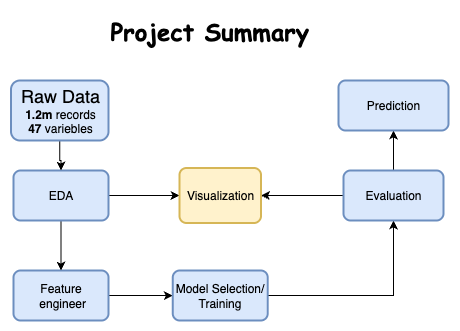

The diagram above was exported from draw.io. Its source (the exported page's mxGraphModel, read from the mxfile embedded in the PNG):
<mxGraphModel dx="1485" dy="454" grid="1" gridSize="10" guides="1" tooltips="1" connect="1" arrows="1" fold="1" page="1" pageScale="1" pageWidth="827" pageHeight="1169" math="0" shadow="0">
  <root>
    <mxCell id="0" />
    <mxCell id="1" parent="0" />
    <mxCell id="wxcOLVdg46-ErgrmDXVv-12" value="" style="edgeStyle=orthogonalEdgeStyle;rounded=0;orthogonalLoop=1;jettySize=auto;html=1;" parent="1" source="wxcOLVdg46-ErgrmDXVv-2" target="wxcOLVdg46-ErgrmDXVv-9" edge="1">
      <mxGeometry relative="1" as="geometry" />
    </mxCell>
    <mxCell id="wxcOLVdg46-ErgrmDXVv-2" value="Feature&lt;div&gt;&amp;nbsp;engineer&lt;/div&gt;" style="rounded=1;whiteSpace=wrap;html=1;absoluteArcSize=1;arcSize=14;strokeWidth=2;fillColor=#dae8fc;strokeColor=#6c8ebf;" parent="1" vertex="1">
      <mxGeometry x="1.4210854715202004e-14" y="310" width="95" height="50" as="geometry" />
    </mxCell>
    <mxCell id="wxcOLVdg46-ErgrmDXVv-7" value="" style="edgeStyle=orthogonalEdgeStyle;rounded=0;orthogonalLoop=1;jettySize=auto;html=1;" parent="1" source="wxcOLVdg46-ErgrmDXVv-4" target="wxcOLVdg46-ErgrmDXVv-2" edge="1">
      <mxGeometry relative="1" as="geometry" />
    </mxCell>
    <mxCell id="tSWaEiRAZDPfcvml--4T-2" value="" style="edgeStyle=orthogonalEdgeStyle;rounded=0;orthogonalLoop=1;jettySize=auto;html=1;" edge="1" parent="1" source="wxcOLVdg46-ErgrmDXVv-4" target="tSWaEiRAZDPfcvml--4T-1">
      <mxGeometry relative="1" as="geometry" />
    </mxCell>
    <mxCell id="wxcOLVdg46-ErgrmDXVv-4" value="EDA" style="rounded=1;whiteSpace=wrap;html=1;absoluteArcSize=1;arcSize=14;strokeWidth=2;fillColor=#dae8fc;strokeColor=#6c8ebf;" parent="1" vertex="1">
      <mxGeometry y="210" width="95" height="50" as="geometry" />
    </mxCell>
    <mxCell id="wxcOLVdg46-ErgrmDXVv-15" value="" style="edgeStyle=orthogonalEdgeStyle;rounded=0;orthogonalLoop=1;jettySize=auto;html=1;" parent="1" source="wxcOLVdg46-ErgrmDXVv-9" target="wxcOLVdg46-ErgrmDXVv-14" edge="1">
      <mxGeometry relative="1" as="geometry" />
    </mxCell>
    <mxCell id="wxcOLVdg46-ErgrmDXVv-9" value="Model Selection/ Training" style="rounded=1;whiteSpace=wrap;html=1;absoluteArcSize=1;arcSize=14;strokeWidth=2;fillColor=#dae8fc;strokeColor=#6c8ebf;points=[[0,0,0,0,0],[0,0.25,0,0,0],[0,0.5,0,0,0],[0,0.75,0,0,0],[0,1,0,0,0],[0.25,0,0,0,0],[0.25,1,0,0,0],[0.5,0,0,0,0],[0.5,1,0,0,0],[0.75,0,0,0,0],[0.75,1,0,0,0],[1,0,0,0,0],[1,0.25,0,0,0],[1,0.5,0,0,0],[1,0.75,0,0,0],[1,1,0,0,0]];" parent="1" vertex="1">
      <mxGeometry x="159.25" y="310" width="95" height="50" as="geometry" />
    </mxCell>
    <mxCell id="wxcOLVdg46-ErgrmDXVv-17" value="" style="edgeStyle=orthogonalEdgeStyle;rounded=0;orthogonalLoop=1;jettySize=auto;html=1;" parent="1" source="wxcOLVdg46-ErgrmDXVv-14" target="wxcOLVdg46-ErgrmDXVv-16" edge="1">
      <mxGeometry relative="1" as="geometry" />
    </mxCell>
    <mxCell id="tSWaEiRAZDPfcvml--4T-3" value="" style="edgeStyle=orthogonalEdgeStyle;rounded=0;orthogonalLoop=1;jettySize=auto;html=1;" edge="1" parent="1" source="wxcOLVdg46-ErgrmDXVv-14" target="tSWaEiRAZDPfcvml--4T-1">
      <mxGeometry relative="1" as="geometry" />
    </mxCell>
    <mxCell id="wxcOLVdg46-ErgrmDXVv-14" value="Evaluation" style="whiteSpace=wrap;html=1;fillColor=#dae8fc;strokeColor=#6c8ebf;rounded=1;absoluteArcSize=1;arcSize=14;strokeWidth=2;" parent="1" vertex="1">
      <mxGeometry x="330" y="210" width="100" height="50" as="geometry" />
    </mxCell>
    <mxCell id="wxcOLVdg46-ErgrmDXVv-16" value="Prediction" style="rounded=1;whiteSpace=wrap;html=1;fillColor=#dae8fc;strokeColor=#6c8ebf;absoluteArcSize=1;arcSize=14;strokeWidth=2;" parent="1" vertex="1">
      <mxGeometry x="325" y="120" width="110" height="50" as="geometry" />
    </mxCell>
    <mxCell id="L1XWDzOdj69fD-haEBsc-4" value="" style="edgeStyle=orthogonalEdgeStyle;rounded=0;orthogonalLoop=1;jettySize=auto;html=1;" parent="1" source="L1XWDzOdj69fD-haEBsc-3" target="wxcOLVdg46-ErgrmDXVv-4" edge="1">
      <mxGeometry relative="1" as="geometry" />
    </mxCell>
    <mxCell id="L1XWDzOdj69fD-haEBsc-3" value="&lt;font style=&quot;font-size: 18px;&quot;&gt;Raw Data&lt;/font&gt;&lt;div&gt;&lt;b&gt;1.2m&lt;/b&gt; records&lt;/div&gt;&lt;div&gt;&lt;b&gt;47&lt;/b&gt; variebles&lt;/div&gt;" style="rounded=1;whiteSpace=wrap;html=1;fillColor=#dae8fc;strokeColor=#6c8ebf;strokeWidth=2;" parent="1" vertex="1">
      <mxGeometry x="-2.5" y="120" width="97.5" height="60" as="geometry" />
    </mxCell>
    <mxCell id="L1XWDzOdj69fD-haEBsc-6" value="&lt;h1 style=&quot;margin-top: 0px;&quot;&gt;&lt;font face=&quot;Comic Sans MS&quot;&gt;Project Summary&lt;/font&gt;&lt;/h1&gt;" style="text;html=1;whiteSpace=wrap;overflow=hidden;rounded=0;" parent="1" vertex="1">
      <mxGeometry x="95" y="50" width="250" height="50" as="geometry" />
    </mxCell>
    <mxCell id="tSWaEiRAZDPfcvml--4T-1" value="Visualization" style="whiteSpace=wrap;html=1;fillColor=#fff2cc;strokeColor=#d6b656;rounded=1;absoluteArcSize=1;arcSize=14;strokeWidth=2;" vertex="1" parent="1">
      <mxGeometry x="166" y="207.5" width="81.5" height="55" as="geometry" />
    </mxCell>
  </root>
</mxGraphModel>